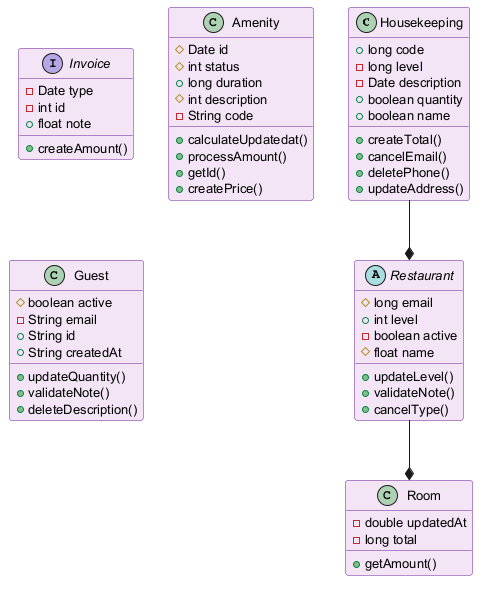

The diagram above was rendered by PlantUML. Its source (embedded in the PNG):
@startuml
skinparam backgroundColor #FFFFFF
skinparam classBackgroundColor #F3E5F5
skinparam classBorderColor #6A1B9A
skinparam defaultFontSize 13
class Housekeeping {
  +long code
  -long level
  -Date description
  +boolean quantity
  +boolean name
  +createTotal()
  +cancelEmail()
  +deletePhone()
  +updateAddress()
}
interface Invoice {
  -Date type
  -int id
  +float note
  +createAmount()
}
class Amenity {
  #Date id
  #int status
  +long duration
  #int description
  -String code
  +calculateUpdatedat()
  +processAmount()
  +getId()
  +createPrice()
}
class Room {
  -double updatedAt
  -long total
  +getAmount()
}
class Guest {
  #boolean active
  -String email
  +String id
  +String createdAt
  +updateQuantity()
  +validateNote()
  +deleteDescription()
}
abstract class Restaurant {
  #long email
  +int level
  -boolean active
  #float name
  +updateLevel()
  +validateNote()
  +cancelType()
}
Housekeeping --* Restaurant
Restaurant --* Room
@enduml